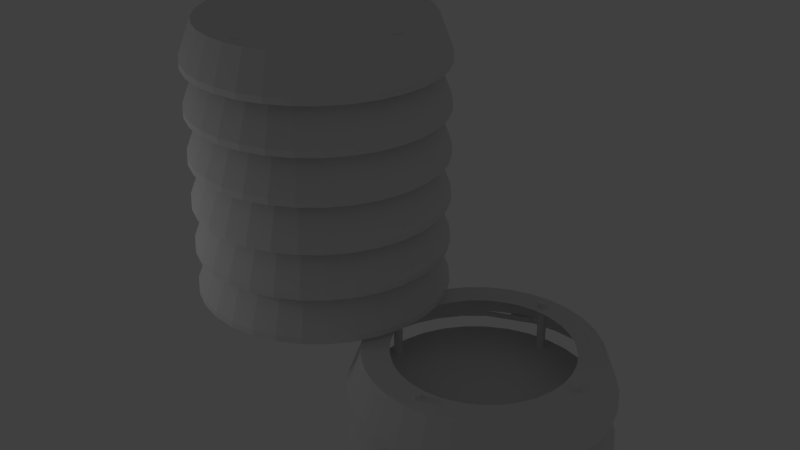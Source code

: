 # Source: huette.blend  (saved by Blender 2.63.0; exported with 4.5.12 LTS)
import bpy
from mathutils import Matrix  # noqa: F401  (used for matrix-valued properties, if any)

bpy.ops.wm.read_factory_settings(use_empty=True)
scene = bpy.context.scene
scene.name = 'Scene'

# ---- collections
col_collection_1 = bpy.data.collections.new('Collection 1'); scene.collection.children.link(col_collection_1)

# ---- world
world_world = bpy.data.worlds.new('World'); scene.world = world_world
world_world.color = (0.05088, 0.05088, 0.05088)
world_world.use_sun_shadow = False
world_world.sun_shadow_jitter_overblur = 0.0
world_world.cycles.sampling_method = 'MANUAL'
world_world.cycles.sample_map_resolution = 256

# ---- lights
light_lamp = bpy.data.lights.new('Lamp', 'POINT')
light_lamp.transmission_factor = 0.0
light_lamp.cutoff_distance = 30.0
light_lamp.energy = 100.0
light_lamp.shadow_buffer_clip_start = 1.001
light_lamp.shadow_soft_size = 1.0
light_lamp.shadow_maximum_resolution = 0.006
light_lamp.use_absolute_resolution = True
light_lamp.cycles.use_multiple_importance_sampling = False

# ---- meshes
me_circle_006 = bpy.data.meshes.new('Circle.006')
me_circle_006.from_pydata([(-0.1966, 14.08, -11.03), (-0.1966, 14.08, -6.551), (-0.1927, 14.12, -11.03), (-0.1927, 14.12, -6.551), (-0.1813, 14.16, -11.03), (-0.1813, 14.16, -6.551), (-0.1629, 14.19, -11.03), (-0.1629, 14.19, -6.551), (-0.138, 14.22, -11.03), (-0.138, 14.22, -6.551), (-0.1077, 14.25, -11.03), (-0.1077, 14.25, -6.551), (-0.07309, 14.26, -11.03), (-0.07309, 14.26, -6.551), (-0.03558, 14.28, -11.03), (-0.03558, 14.28, -6.551), (0.003441, 14.28, -11.03), (0.003441, 14.28, -6.551), (0.04246, 14.28, -11.03), (0.04246, 14.28, -6.551), (0.07998, 14.26, -11.03), (0.07998, 14.26, -6.551), (0.1146, 14.25, -11.03), (0.1146, 14.25, -6.551), (0.1449, 14.22, -11.03), (0.1449, 14.22, -6.551), (0.1697, 14.19, -11.03), (0.1697, 14.19, -6.551), (0.1882, 14.16, -11.03), (0.1882, 14.16, -6.551), (0.1996, 14.12, -11.03), (0.1996, 14.12, -6.551), (0.2034, 14.08, -11.03), (0.2034, 14.08, -6.551), (0.1996, 14.04, -11.03), (0.1996, 14.04, -6.551), (0.1882, 14.0, -11.03), (0.1882, 14.0, -6.551), (0.1697, 13.97, -11.03), (0.1697, 13.97, -6.551), (0.1449, 13.94, -11.03), (0.1449, 13.94, -6.551), (0.1146, 13.91, -11.03), (0.1146, 13.91, -6.551), (0.07998, 13.9, -11.03), (0.07998, 13.9, -6.551), (0.04246, 13.88, -11.03), (0.04246, 13.88, -6.551), (0.003441, 13.88, -11.03), (0.003441, 13.88, -6.551), (-0.03558, 13.88, -11.03), (-0.03558, 13.88, -6.551), (-0.0731, 13.9, -11.03), (-0.0731, 13.9, -6.551), (-0.1077, 13.91, -11.03), (-0.1077, 13.91, -6.551), (-0.138, 13.94, -11.03), (-0.138, 13.94, -6.551), (-0.1629, 13.97, -11.03), (-0.1629, 13.97, -6.551), (-0.1813, 14.0, -11.03), (-0.1813, 14.0, -6.551), (-0.1927, 14.04, -11.03), (-0.1927, 14.04, -6.551), (4.624, 9.26, -11.03), (4.624, 9.26, -6.551), (4.585, 9.264, -11.03), (4.585, 9.264, -6.551), (4.547, 9.275, -11.03), (4.547, 9.275, -6.551), (4.512, 9.294, -11.03), (4.512, 9.294, -6.551), (4.482, 9.318, -11.03), (4.482, 9.318, -6.551), (4.457, 9.349, -11.03), (4.457, 9.349, -6.551), (4.439, 9.383, -11.03), (4.439, 9.383, -6.551), (4.427, 9.421, -11.03), (4.427, 9.421, -6.551), (4.424, 9.46, -11.03), (4.424, 9.46, -6.551), (4.427, 9.499, -11.03), (4.427, 9.499, -6.551), (4.439, 9.536, -11.03), (4.439, 9.536, -6.551), (4.457, 9.571, -11.03), (4.457, 9.571, -6.551), (4.482, 9.601, -11.03), (4.482, 9.601, -6.551), (4.512, 9.626, -11.03), (4.512, 9.626, -6.551), (4.547, 9.645, -11.03), (4.547, 9.645, -6.551), (4.585, 9.656, -11.03), (4.585, 9.656, -6.551), (4.624, 9.66, -11.03), (4.624, 9.66, -6.551), (4.663, 9.656, -11.03), (4.663, 9.656, -6.551), (4.7, 9.645, -11.03), (4.7, 9.645, -6.551), (4.735, 9.626, -11.03), (4.735, 9.626, -6.551), (4.765, 9.601, -11.03), (4.765, 9.601, -6.551), (4.79, 9.571, -11.03), (4.79, 9.571, -6.551), (4.808, 9.536, -11.03), (4.808, 9.536, -6.551), (4.82, 9.499, -11.03), (4.82, 9.499, -6.551), (4.824, 9.46, -11.03), (4.824, 9.46, -6.551), (4.82, 9.421, -11.03), (4.82, 9.421, -6.551), (4.808, 9.383, -11.03), (4.808, 9.383, -6.551), (4.79, 9.349, -11.03), (4.79, 9.349, -6.551), (4.765, 9.318, -11.03), (4.765, 9.318, -6.551), (4.735, 9.294, -11.03), (4.735, 9.294, -6.551), (4.7, 9.275, -11.03), (4.7, 9.275, -6.551), (4.663, 9.264, -11.03), (4.663, 9.264, -6.551), (-4.617, 9.26, -11.03), (-4.617, 9.26, -6.551), (-4.656, 9.264, -11.03), (-4.656, 9.264, -6.551), (-4.693, 9.275, -11.03), (-4.693, 9.275, -6.551), (-4.728, 9.294, -11.03), (-4.728, 9.294, -6.551), (-4.758, 9.318, -11.03), (-4.758, 9.318, -6.551), (-4.783, 9.349, -11.03), (-4.783, 9.349, -6.551), (-4.802, 9.383, -11.03), (-4.802, 9.383, -6.551), (-4.813, 9.421, -11.03), (-4.813, 9.421, -6.551), (-4.817, 9.46, -11.03), (-4.817, 9.46, -6.551), (-4.813, 9.499, -11.03), (-4.813, 9.499, -6.551), (-4.802, 9.536, -11.03), (-4.802, 9.536, -6.551), (-4.783, 9.571, -11.03), (-4.783, 9.571, -6.551), (-4.758, 9.601, -11.03), (-4.758, 9.601, -6.551), (-4.728, 9.626, -11.03), (-4.728, 9.626, -6.551), (-4.693, 9.645, -11.03), (-4.693, 9.645, -6.551), (-4.656, 9.656, -11.03), (-4.656, 9.656, -6.551), (-4.617, 9.66, -11.03), (-4.617, 9.66, -6.551), (-4.578, 9.656, -11.03), (-4.578, 9.656, -6.551), (-4.54, 9.645, -11.03), (-4.54, 9.645, -6.551), (-4.506, 9.626, -11.03), (-4.506, 9.626, -6.551), (-4.475, 9.601, -11.03), (-4.475, 9.601, -6.551), (-4.45, 9.571, -11.03), (-4.45, 9.571, -6.551), (-4.432, 9.536, -11.03), (-4.432, 9.536, -6.551), (-4.421, 9.499, -11.03), (-4.421, 9.499, -6.551), (-4.417, 9.46, -11.03), (-4.417, 9.46, -6.551), (-4.421, 9.421, -11.03), (-4.421, 9.421, -6.551), (-4.432, 9.383, -11.03), (-4.432, 9.383, -6.551), (-4.45, 9.349, -11.03), (-4.45, 9.349, -6.551), (-4.475, 9.318, -11.03), (-4.475, 9.318, -6.551), (-4.506, 9.294, -11.03), (-4.506, 9.294, -6.551), (-4.54, 9.275, -11.03), (-4.54, 9.275, -6.551), (-4.578, 9.264, -11.03), (-4.578, 9.264, -6.551), (0.2178, 4.625, -11.03), (0.2178, 4.625, 6.449), (0.2139, 4.586, -11.03), (0.2139, 4.586, 6.449), (0.2026, 4.549, -11.03), (0.2026, 4.549, 6.449), (0.1841, 4.514, -11.03), (0.1841, 4.514, 6.449), (0.1592, 4.484, -11.03), (0.1592, 4.484, 6.449), (0.1289, 4.459, -11.03), (0.1289, 4.459, 6.449), (0.09431, 4.441, -11.03), (0.09431, 4.441, 6.449), (0.05679, 4.429, -11.03), (0.05679, 4.429, 6.449), (0.01778, 4.425, -11.03), (0.01778, 4.425, 6.449), (-0.02124, 4.429, -11.03), (-0.02124, 4.429, 6.449), (-0.05876, 4.441, -11.03), (-0.05876, 4.441, 6.449), (-0.09334, 4.459, -11.03), (-0.09334, 4.459, 6.449), (-0.1236, 4.484, -11.03), (-0.1236, 4.484, 6.449), (-0.1485, 4.514, -11.03), (-0.1485, 4.514, 6.449), (-0.167, 4.549, -11.03), (-0.167, 4.549, 6.449), (-0.1784, 4.586, -11.03), (-0.1784, 4.586, 6.449), (-0.1822, 4.625, -11.03), (-0.1822, 4.625, 6.449), (-0.1784, 4.664, -11.03), (-0.1784, 4.664, 6.449), (-0.167, 4.702, -11.03), (-0.167, 4.702, 6.449), (-0.1485, 4.736, -11.03), (-0.1485, 4.736, 6.449), (-0.1236, 4.767, -11.03), (-0.1236, 4.767, 6.449), (-0.09334, 4.792, -11.03), (-0.09334, 4.792, 6.449), (-0.05876, 4.81, -11.03), (-0.05876, 4.81, 6.449), (-0.02124, 4.821, -11.03), (-0.02124, 4.821, 6.449), (0.01778, 4.825, -11.03), (0.01778, 4.825, 6.449), (0.05679, 4.821, -11.03), (0.05679, 4.821, 6.449), (0.09431, 4.81, -11.03), (0.09431, 4.81, 6.449), (0.1289, 4.792, -11.03), (0.1289, 4.792, 6.449), (0.1592, 4.767, -11.03), (0.1592, 4.767, 6.449), (0.1841, 4.736, -11.03), (0.1841, 4.736, 6.449), (0.2026, 4.702, -11.03), (0.2026, 4.702, 6.449), (0.2139, 4.664, -11.03), (0.2139, 4.664, 6.449), (0.2177, -4.615, -6.031), (0.2177, -4.615, 6.449), (0.2139, -4.654, -6.031), (0.2139, -4.654, 6.449), (0.2025, -4.692, -6.031), (0.2025, -4.692, 6.449), (0.184, -4.726, -6.031), (0.184, -4.726, 6.449), (0.1592, -4.757, -6.031), (0.1591, -4.757, 6.449), (0.1288, -4.781, -6.031), (0.1288, -4.781, 6.449), (0.09427, -4.8, -6.031), (0.09426, -4.8, 6.449), (0.05675, -4.811, -6.031), (0.05675, -4.811, 6.449), (0.01773, -4.815, -6.031), (0.01773, -4.815, 6.449), (-0.02129, -4.811, -6.031), (-0.02129, -4.811, 6.449), (-0.05881, -4.8, -6.031), (-0.05881, -4.8, 6.449), (-0.09339, -4.781, -6.031), (-0.09339, -4.781, 6.449), (-0.1237, -4.757, -6.031), (-0.1237, -4.757, 6.449), (-0.1486, -4.726, -6.031), (-0.1486, -4.726, 6.449), (-0.167, -4.692, -6.031), (-0.167, -4.692, 6.449), (-0.1784, -4.654, -6.031), (-0.1784, -4.654, 6.449), (-0.1823, -4.615, -6.031), (-0.1823, -4.615, 6.449), (-0.1784, -4.576, -6.031), (-0.1784, -4.576, 6.449), (-0.167, -4.539, -6.031), (-0.167, -4.539, 6.449), (-0.1486, -4.504, -6.031), (-0.1486, -4.504, 6.449), (-0.1237, -4.474, -6.031), (-0.1237, -4.474, 6.449), (-0.09338, -4.449, -6.031), (-0.09339, -4.449, 6.449), (-0.05881, -4.43, -6.031), (-0.05881, -4.43, 6.449), (-0.02129, -4.419, -6.031), (-0.02129, -4.419, 6.449), (0.01773, -4.415, -6.031), (0.01773, -4.415, 6.449), (0.05675, -4.419, -6.031), (0.05675, -4.419, 6.449), (0.09427, -4.43, -6.031), (0.09427, -4.43, 6.449), (0.1288, -4.449, -6.031), (0.1288, -4.449, 6.449), (0.1592, -4.474, -6.031), (0.1592, -4.474, 6.449), (0.184, -4.504, -6.031), (0.184, -4.504, 6.449), (0.2025, -4.539, -6.031), (0.2025, -4.539, 6.449), (0.2139, -4.576, -6.031), (0.2139, -4.576, 6.449), (-4.602, 0.2051, -6.031), (-4.602, 0.2051, 6.449), (-4.563, 0.2012, -6.031), (-4.563, 0.2012, 6.449), (-4.526, 0.1899, -6.031), (-4.526, 0.1899, 6.449), (-4.491, 0.1714, -6.031), (-4.491, 0.1714, 6.449), (-4.461, 0.1465, -6.031), (-4.461, 0.1465, 6.449), (-4.436, 0.1162, -6.031), (-4.436, 0.1162, 6.449), (-4.418, 0.08162, -6.031), (-4.418, 0.08162, 6.449), (-4.406, 0.0441, -6.031), (-4.406, 0.0441, 6.449), (-4.402, 0.005082, -6.031), (-4.402, 0.005082, 6.449), (-4.406, -0.03394, -6.031), (-4.406, -0.03394, 6.449), (-4.418, -0.07145, -6.031), (-4.418, -0.07145, 6.449), (-4.436, -0.106, -6.031), (-4.436, -0.106, 6.449), (-4.461, -0.1363, -6.031), (-4.461, -0.1363, 6.449), (-4.491, -0.1612, -6.031), (-4.491, -0.1612, 6.449), (-4.526, -0.1797, -6.031), (-4.526, -0.1797, 6.449), (-4.563, -0.1911, -6.031), (-4.563, -0.1911, 6.449), (-4.602, -0.1949, -6.031), (-4.602, -0.1949, 6.449), (-4.641, -0.1911, -6.031), (-4.641, -0.1911, 6.449), (-4.679, -0.1797, -6.031), (-4.679, -0.1797, 6.449), (-4.714, -0.1612, -6.031), (-4.714, -0.1612, 6.449), (-4.744, -0.1363, -6.031), (-4.744, -0.1363, 6.449), (-4.769, -0.106, -6.031), (-4.769, -0.106, 6.449), (-4.787, -0.07145, -6.031), (-4.787, -0.07145, 6.449), (-4.799, -0.03394, -6.031), (-4.799, -0.03394, 6.449), (-4.802, 0.005083, -6.031), (-4.802, 0.005083, 6.449), (-4.799, 0.0441, -6.031), (-4.799, 0.0441, 6.449), (-4.787, 0.08162, -6.031), (-4.787, 0.08162, 6.449), (-4.769, 0.1162, -6.031), (-4.769, 0.1162, 6.449), (-4.744, 0.1465, -6.031), (-4.744, 0.1465, 6.449), (-4.714, 0.1714, -6.031), (-4.714, 0.1714, 6.449), (-4.679, 0.1899, -6.031), (-4.679, 0.1899, 6.449), (-4.641, 0.2012, -6.031), (-4.641, 0.2012, 6.449), (4.638, 0.2051, -6.031), (4.638, 0.2051, 6.449), (4.677, 0.2012, -6.031), (4.677, 0.2012, 6.449), (4.714, 0.1899, -6.031), (4.714, 0.1899, 6.449), (4.749, 0.1714, -6.031), (4.749, 0.1714, 6.449), (4.779, 0.1465, -6.031), (4.779, 0.1465, 6.449), (4.804, 0.1162, -6.031), (4.804, 0.1162, 6.449), (4.823, 0.08162, -6.031), (4.823, 0.08162, 6.449), (4.834, 0.0441, -6.031), (4.834, 0.0441, 6.449), (4.838, 0.005082, -6.031), (4.838, 0.005082, 6.449), (4.834, -0.03394, -6.031), (4.834, -0.03394, 6.449), (4.823, -0.07145, -6.031), (4.823, -0.07145, 6.449), (4.804, -0.106, -6.031), (4.804, -0.106, 6.449), (4.779, -0.1363, -6.031), (4.779, -0.1363, 6.449), (4.749, -0.1612, -6.031), (4.749, -0.1612, 6.449), (4.714, -0.1797, -6.031), (4.714, -0.1797, 6.449), (4.677, -0.1911, -6.031), (4.677, -0.1911, 6.449), (4.638, -0.1949, -6.031), (4.638, -0.1949, 6.449), (4.599, -0.1911, -6.031), (4.599, -0.1911, 6.449), (4.561, -0.1797, -6.031), (4.561, -0.1797, 6.449), (4.527, -0.1612, -6.031), (4.527, -0.1612, 6.449), (4.496, -0.1363, -6.031), (4.496, -0.1363, 6.449), (4.472, -0.106, -6.031), (4.472, -0.106, 6.449), (4.453, -0.07145, -6.031), (4.453, -0.07145, 6.449), (4.442, -0.03394, -6.031), (4.442, -0.03394, 6.449), (4.438, 0.005083, -6.031), (4.438, 0.005083, 6.449), (4.442, 0.0441, -6.031), (4.442, 0.0441, 6.449), (4.453, 0.08162, -6.031), (4.453, 0.08162, 6.449), (4.472, 0.1162, -6.031), (4.472, 0.1162, 6.449), (4.496, 0.1465, -6.031), (4.496, 0.1465, 6.449), (4.527, 0.1714, -6.031), (4.527, 0.1714, 6.449), (4.561, 0.1899, -6.031), (4.561, 0.1899, 6.449), (4.599, 0.2012, -6.031), (4.599, 0.2012, 6.449), (1.74e-07, 4.082, 6.419), (-0.7964, 4.004, 6.419), (-1.562, 3.772, 6.419), (-2.268, 3.394, 6.419), (-2.887, 2.887, 6.419), (-3.394, 2.268, 6.419), (-3.772, 1.562, 6.419), (-4.004, 0.7964, 6.419), (-4.082, -5.655e-07, 6.419), (-4.004, -0.7964, 6.419), (-3.772, -1.562, 6.419), (-3.394, -2.268, 6.419), (-2.887, -2.887, 6.419), (-2.268, -3.394, 6.419), (-1.562, -3.772, 6.419), (-0.7964, -4.004, 6.419), (1.514e-06, -4.082, 6.419), (0.7964, -4.004, 6.419), (1.562, -3.772, 6.419), (2.268, -3.394, 6.419), (2.887, -2.887, 6.419), (3.394, -2.268, 6.419), (3.772, -1.562, 6.419), (4.004, -0.7964, 6.419), (4.082, 3.068e-06, 6.419), (4.004, 0.7964, 6.419), (3.772, 1.562, 6.419), (3.394, 2.268, 6.419), (2.887, 2.887, 6.419), (2.268, 3.394, 6.419), (1.562, 3.772, 6.419), (0.7964, 4.004, 6.419), (3.058e-07, 5.337, 6.4), (-1.041, 5.235, 6.4), (-2.043, 4.931, 6.4), (-2.965, 4.438, 6.4), (-3.774, 3.774, 6.4), (-4.438, 2.965, 6.4), (-4.931, 2.043, 6.4), (-5.235, 1.041, 6.4), (-5.337, -8.722e-07, 6.4), (-5.235, -1.041, 6.4), (-4.931, -2.043, 6.4), (-4.438, -2.965, 6.4), (-3.774, -3.774, 6.4), (-2.965, -4.438, 6.4), (-2.043, -4.931, 6.4), (-1.041, -5.235, 6.4), (2.058e-06, -5.337, 6.4), (1.041, -5.235, 6.4), (2.043, -4.931, 6.4), (2.965, -4.438, 6.4), (3.774, -3.774, 6.4), (4.438, -2.965, 6.4), (4.931, -2.043, 6.4), (5.235, -1.041, 6.4), (5.337, 3.879e-06, 6.4), (5.235, 1.041, 6.4), (4.931, 2.043, 6.4), (4.438, 2.965, 6.4), (3.774, 3.774, 6.4), (2.965, 4.438, 6.4), (2.043, 4.931, 6.4), (1.041, 5.235, 6.4), (4.076e-07, 5.983, 4.7), (-1.167, 5.868, 4.7), (-2.29, 5.528, 4.7), (-3.324, 4.975, 4.7), (-4.231, 4.231, 4.7), (-4.975, 3.324, 4.7), (-5.528, 2.29, 4.7), (-5.868, 1.167, 4.7), (-5.983, -9.777e-07, 4.7), (-5.868, -1.167, 4.7), (-5.528, -2.29, 4.7), (-4.975, -3.324, 4.7), (-4.231, -4.231, 4.7), (-3.324, -4.975, 4.7), (-2.29, -5.528, 4.7), (-1.167, -5.868, 4.7), (2.372e-06, -5.983, 4.7), (1.167, -5.868, 4.7), (2.29, -5.528, 4.7), (3.324, -4.975, 4.7), (4.231, -4.231, 4.7), (4.975, -3.324, 4.7), (5.528, -2.29, 4.7), (5.868, -1.167, 4.7), (5.983, 4.348e-06, 4.7), (5.868, 1.167, 4.7), (5.528, 2.29, 4.7), (4.975, 3.324, 4.7), (4.231, 4.231, 4.7), (3.324, 4.975, 4.7), (2.29, 5.528, 4.7), (1.167, 5.868, 4.7), (4.132e-07, 5.983, 4.4), (-1.167, 5.868, 4.4), (-2.29, 5.528, 4.4), (-3.324, 4.975, 4.4), (-4.231, 4.231, 4.4), (-4.975, 3.324, 4.4), (-5.528, 2.29, 4.4), (-5.868, 1.167, 4.4), (-5.983, -9.777e-07, 4.4), (-5.868, -1.167, 4.4), (-5.528, -2.29, 4.4), (-4.975, -3.324, 4.4), (-4.231, -4.231, 4.4), (-3.324, -4.975, 4.4), (-2.29, -5.528, 4.4), (-1.167, -5.868, 4.4), (2.377e-06, -5.983, 4.4), (1.167, -5.868, 4.4), (2.29, -5.528, 4.4), (3.324, -4.975, 4.4), (4.231, -4.231, 4.4), (4.975, -3.324, 4.4), (5.528, -2.29, 4.4), (5.868, -1.167, 4.4), (5.983, 4.348e-06, 4.4), (5.868, 1.167, 4.4), (5.528, 2.29, 4.4), (4.975, 3.324, 4.4), (4.231, 4.231, 4.4), (3.324, 4.975, 4.4), (2.29, 5.528, 4.4), (1.167, 5.868, 4.4), (1.74e-07, 4.082, 4.219), (-0.7964, 4.004, 4.219), (-1.562, 3.772, 4.219), (-2.268, 3.394, 4.219), (-2.887, 2.887, 4.219), (-3.394, 2.268, 4.219), (-3.772, 1.562, 4.219), (-4.004, 0.7964, 4.219), (-4.082, -5.655e-07, 4.219), (-4.004, -0.7964, 4.219), (-3.772, -1.562, 4.219), (-3.394, -2.268, 4.219), (-2.887, -2.887, 4.219), (-2.268, -3.394, 4.219), (-1.562, -3.772, 4.219), (-0.7964, -4.004, 4.219), (1.514e-06, -4.082, 4.219), (0.7964, -4.004, 4.219), (1.562, -3.772, 4.219), (2.268, -3.394, 4.219), (2.887, -2.887, 4.219), (3.394, -2.268, 4.219), (3.772, -1.562, 4.219), (4.004, -0.7964, 4.219), (4.082, 3.068e-06, 4.219), (4.004, 0.7964, 4.219), (3.772, 1.562, 4.219), (3.394, 2.268, 4.219), (2.887, 2.887, 4.219), (2.268, 3.394, 4.219), (1.562, 3.772, 4.219), (0.7964, 4.004, 4.219), (3.058e-07, 5.337, 4.2), (-1.041, 5.235, 4.2), (-2.043, 4.931, 4.2), (-2.965, 4.438, 4.2), (-3.774, 3.774, 4.2), (-4.438, 2.965, 4.2), (-4.931, 2.043, 4.2), (-5.235, 1.041, 4.2), (-5.337, -8.722e-07, 4.2), (-5.235, -1.041, 4.2), (-4.931, -2.043, 4.2), (-4.438, -2.965, 4.2), (-3.774, -3.774, 4.2), (-2.965, -4.438, 4.2), (-2.043, -4.931, 4.2), (-1.041, -5.235, 4.2), (2.058e-06, -5.337, 4.2), (1.041, -5.235, 4.2), (2.043, -4.931, 4.2), (2.965, -4.438, 4.2), (3.774, -3.774, 4.2), (4.438, -2.965, 4.2), (4.931, -2.043, 4.2), (5.235, -1.041, 4.2), (5.337, 3.879e-06, 4.2), (5.235, 1.041, 4.2), (4.931, 2.043, 4.2), (4.438, 2.965, 4.2), (3.774, 3.774, 4.2), (2.965, 4.438, 4.2), (2.043, 4.931, 4.2), (1.041, 5.235, 4.2), (4.076e-07, 5.983, 2.5), (-1.167, 5.868, 2.5), (-2.29, 5.528, 2.5), (-3.324, 4.975, 2.5), (-4.231, 4.231, 2.5), (-4.975, 3.324, 2.5), (-5.528, 2.29, 2.5), (-5.868, 1.167, 2.5), (-5.983, -9.777e-07, 2.5), (-5.868, -1.167, 2.5), (-5.528, -2.29, 2.5), (-4.975, -3.324, 2.5), (-4.231, -4.231, 2.5), (-3.324, -4.975, 2.5), (-2.29, -5.528, 2.5), (-1.167, -5.868, 2.5), (2.372e-06, -5.983, 2.5), (1.167, -5.868, 2.5), (2.29, -5.528, 2.5), (3.324, -4.975, 2.5), (4.231, -4.231, 2.5), (4.975, -3.324, 2.5), (5.528, -2.29, 2.5), (5.868, -1.167, 2.5), (5.983, 4.348e-06, 2.5), (5.868, 1.167, 2.5), (5.528, 2.29, 2.5), (4.975, 3.324, 2.5), (4.231, 4.231, 2.5), (3.324, 4.975, 2.5), (2.29, 5.528, 2.5), (1.167, 5.868, 2.5), (4.132e-07, 5.983, 2.2), (-1.167, 5.868, 2.2), (-2.29, 5.528, 2.2), (-3.324, 4.975, 2.2), (-4.231, 4.231, 2.2), (-4.975, 3.324, 2.2), (-5.528, 2.29, 2.2), (-5.868, 1.167, 2.2), (-5.983, -9.777e-07, 2.2), (-5.868, -1.167, 2.2), (-5.528, -2.29, 2.2), (-4.975, -3.324, 2.2), (-4.231, -4.231, 2.2), (-3.324, -4.975, 2.2), (-2.29, -5.528, 2.2), (-1.167, -5.868, 2.2), (2.377e-06, -5.983, 2.2), (1.167, -5.868, 2.2), (2.29, -5.528, 2.2), (3.324, -4.975, 2.2), (4.231, -4.231, 2.2), (4.975, -3.324, 2.2), (5.528, -2.29, 2.2), (5.868, -1.167, 2.2), (5.983, 4.348e-06, 2.2), (5.868, 1.167, 2.2), (5.528, 2.29, 2.2), (4.975, 3.324, 2.2), (4.231, 4.231, 2.2), (3.324, 4.975, 2.2), (2.29, 5.528, 2.2), (1.167, 5.868, 2.2), (4.549e-07, 4.082, 2.019), (-0.7964, 4.004, 2.019), (-1.562, 3.772, 2.019), (-2.268, 3.394, 2.019), (-2.887, 2.887, 2.019), (-3.394, 2.268, 2.019), (-3.772, 1.562, 2.019), (-4.004, 0.7964, 2.019), (-4.082, -5.655e-07, 2.019), (-4.004, -0.7964, 2.019), (-3.772, -1.562, 2.019), (-3.394, -2.268, 2.019), (-2.887, -2.887, 2.019), (-2.268, -3.394, 2.019), (-1.562, -3.772, 2.019), (-0.7964, -4.004, 2.019), (1.785e-06, -4.082, 2.019), (0.7964, -4.004, 2.019), (1.562, -3.772, 2.019), (2.268, -3.394, 2.019), (2.887, -2.887, 2.019), (3.394, -2.268, 2.019), (3.772, -1.562, 2.019), (4.004, -0.7964, 2.019), (4.082, 3.068e-06, 2.019), (4.004, 0.7964, 2.019), (3.772, 1.562, 2.019), (3.394, 2.268, 2.019), (2.887, 2.887, 2.019), (2.268, 3.394, 2.019), (1.562, 3.772, 2.019), (0.7964, 4.004, 2.019), (5.879e-07, 5.337, 2.0), (-1.041, 5.235, 2.0), (-2.043, 4.931, 2.0), (-2.965, 4.438, 2.0), (-3.774, 3.774, 2.0), (-4.438, 2.965, 2.0), (-4.931, 2.043, 2.0), (-5.235, 1.041, 2.0), (-5.337, -8.722e-07, 2.0), (-5.235, -1.041, 2.0), (-4.931, -2.043, 2.0), (-4.438, -2.965, 2.0), (-3.774, -3.774, 2.0), (-2.965, -4.438, 2.0), (-2.043, -4.931, 2.0), (-1.041, -5.235, 2.0), (2.327e-06, -5.337, 2.0), (1.041, -5.235, 2.0), (2.043, -4.931, 2.0), (2.965, -4.438, 2.0), (3.774, -3.774, 2.0), (4.438, -2.965, 2.0), (4.931, -2.043, 2.0), (5.235, -1.041, 2.0), (5.337, 3.879e-06, 2.0), (5.235, 1.041, 2.0), (4.931, 2.043, 2.0), (4.438, 2.965, 2.0), (3.774, 3.774, 2.0), (2.965, 4.438, 2.0), (2.043, 4.931, 2.0), (1.041, 5.235, 2.0), (6.59e-07, 5.983, 0.3), (-1.167, 5.868, 0.3), (-2.29, 5.528, 0.3), (-3.324, 4.975, 0.3), (-4.231, 4.231, 0.3), (-4.975, 3.324, 0.3), (-5.528, 2.29, 0.3), (-5.868, 1.167, 0.3), (-5.983, -9.777e-07, 0.3), (-5.868, -1.167, 0.3), (-5.528, -2.29, 0.3), (-4.975, -3.324, 0.3), (-4.231, -4.231, 0.3), (-3.324, -4.975, 0.3), (-2.29, -5.528, 0.3), (-1.167, -5.868, 0.3), (2.609e-06, -5.983, 0.3), (1.167, -5.868, 0.3), (2.29, -5.528, 0.3), (3.324, -4.975, 0.3), (4.231, -4.231, 0.3), (4.975, -3.324, 0.3), (5.528, -2.29, 0.3), (5.868, -1.167, 0.3), (5.983, 4.348e-06, 0.3), (5.868, 1.167, 0.3), (5.528, 2.29, 0.3), (4.975, 3.324, 0.3), (4.231, 4.231, 0.3), (3.324, 4.975, 0.3), (2.29, 5.528, 0.3), (1.167, 5.868, 0.3), (6.59e-07, 5.983, -3.029e-06), (-1.167, 5.868, -3.029e-06), (-2.29, 5.528, -3.029e-06), (-3.324, 4.975, -3.029e-06), (-4.231, 4.231, -3.029e-06), (-4.975, 3.324, -3.029e-06), (-5.528, 2.29, -3.029e-06), (-5.868, 1.167, -3.029e-06), (-5.983, -9.777e-07, -3.029e-06), (-5.868, -1.167, -3.029e-06), (-5.528, -2.29, -3.029e-06), (-4.975, -3.324, -3.029e-06), (-4.231, -4.231, -3.029e-06), (-3.324, -4.975, -3.029e-06), (-2.29, -5.528, -3.029e-06), (-1.167, -5.868, -3.029e-06), (2.609e-06, -5.983, -3.029e-06), (1.167, -5.868, -3.029e-06), (2.29, -5.528, -3.029e-06), (3.324, -4.975, -3.029e-06), (4.231, -4.231, -3.029e-06), (4.975, -3.324, -3.029e-06), (5.528, -2.29, -3.029e-06), (5.868, -1.167, -3.029e-06), (5.983, 4.348e-06, -3.029e-06), (5.868, 1.167, -3.029e-06), (5.528, 2.29, -3.029e-06), (4.975, 3.324, -3.029e-06), (4.231, 4.231, -3.029e-06), (3.324, 4.975, -3.029e-06), (2.29, 5.528, -3.029e-06), (1.167, 5.868, -3.029e-06), (1.74e-07, 4.082, -0.1812), (-0.7964, 4.004, -0.1812), (-1.562, 3.772, -0.1812), (-2.268, 3.394, -0.1812), (-2.887, 2.887, -0.1812), (-3.394, 2.268, -0.1812), (-3.772, 1.562, -0.1812), (-4.004, 0.7964, -0.1812), (-4.082, -5.655e-07, -0.1812), (-4.004, -0.7964, -0.1812), (-3.772, -1.562, -0.1812), (-3.394, -2.268, -0.1812), (-2.887, -2.887, -0.1812), (-2.268, -3.394, -0.1812), (-1.562, -3.772, -0.1812), (-0.7964, -4.004, -0.1812), (1.514e-06, -4.082, -0.1812), (0.7964, -4.004, -0.1812), (1.562, -3.772, -0.1812), (2.268, -3.394, -0.1812), (2.887, -2.887, -0.1812), (3.394, -2.268, -0.1812), (3.772, -1.562, -0.1812), (4.004, -0.7964, -0.1812), (4.082, 3.068e-06, -0.1812), (4.004, 0.7964, -0.1812), (3.772, 1.562, -0.1812), (3.394, 2.268, -0.1812), (2.887, 2.887, -0.1812), (2.268, 3.394, -0.1812), (1.562, 3.772, -0.1812), (0.7964, 4.004, -0.1812), (3.058e-07, 5.337, -0.2), (-1.041, 5.235, -0.2), (-2.043, 4.931, -0.2), (-2.965, 4.438, -0.2), (-3.774, 3.774, -0.2), (-4.438, 2.965, -0.2), (-4.931, 2.043, -0.2), (-5.235, 1.041, -0.2), (-5.337, -8.722e-07, -0.2), (-5.235, -1.041, -0.2), (-4.931, -2.043, -0.2), (-4.438, -2.965, -0.2), (-3.774, -3.774, -0.2), (-2.965, -4.438, -0.2), (-2.043, -4.931, -0.2), (-1.041, -5.235, -0.2), (2.058e-06, -5.337, -0.2), (1.041, -5.235, -0.2), (2.043, -4.931, -0.2), (2.965, -4.438, -0.2), (3.774, -3.774, -0.2), (4.438, -2.965, -0.2), (4.931, -2.043, -0.2), (5.235, -1.041, -0.2), (5.337, 3.879e-06, -0.2), (5.235, 1.041, -0.2), (4.931, 2.043, -0.2), (4.438, 2.965, -0.2), (3.774, 3.774, -0.2), (2.965, 4.438, -0.2), (2.043, 4.931, -0.2), (1.041, 5.235, -0.2), (4.076e-07, 5.983, -1.9), (-1.167, 5.868, -1.9), (-2.29, 5.528, -1.9), (-3.324, 4.975, -1.9), (-4.231, 4.231, -1.9), (-4.975, 3.324, -1.9), (-5.528, 2.29, -1.9), (-5.868, 1.167, -1.9), (-5.983, -9.777e-07, -1.9), (-5.868, -1.167, -1.9), (-5.528, -2.29, -1.9), (-4.975, -3.324, -1.9), (-4.231, -4.231, -1.9), (-3.324, -4.975, -1.9), (-2.29, -5.528, -1.9), (-1.167, -5.868, -1.9), (2.372e-06, -5.983, -1.9), (1.167, -5.868, -1.9), (2.29, -5.528, -1.9), (3.324, -4.975, -1.9), (4.231, -4.231, -1.9), (4.975, -3.324, -1.9), (5.528, -2.29, -1.9), (5.868, -1.167, -1.9), (5.983, 4.348e-06, -1.9), (5.868, 1.167, -1.9), (5.528, 2.29, -1.9), (4.975, 3.324, -1.9), (4.231, 4.231, -1.9), (3.324, 4.975, -1.9), (2.29, 5.528, -1.9), (1.167, 5.868, -1.9), (4.132e-07, 5.983, -2.2), (-1.167, 5.868, -2.2), (-2.29, 5.528, -2.2), (-3.324, 4.975, -2.2), (-4.231, 4.231, -2.2), (-4.975, 3.324, -2.2), (-5.528, 2.29, -2.2), (-5.868, 1.167, -2.2), (-5.983, -9.777e-07, -2.2), (-5.868, -1.167, -2.2), (-5.528, -2.29, -2.2), (-4.975, -3.324, -2.2), (-4.231, -4.231, -2.2), (-3.324, -4.975, -2.2), (-2.29, -5.528, -2.2), (-1.167, -5.868, -2.2), (2.377e-06, -5.983, -2.2), (1.167, -5.868, -2.2), (2.29, -5.528, -2.2), (3.324, -4.975, -2.2), (4.231, -4.231, -2.2), (4.975, -3.324, -2.2), (5.528, -2.29, -2.2), (5.868, -1.167, -2.2), (5.983, 4.348e-06, -2.2), (5.868, 1.167, -2.2), (5.528, 2.29, -2.2), (4.975, 3.324, -2.2), (4.231, 4.231, -2.2), (3.324, 4.975, -2.2), (2.29, 5.528, -2.2), (1.167, 5.868, -2.2), (1.74e-07, 4.082, -2.381), (-0.7964, 4.004, -2.381), (-1.562, 3.772, -2.381), (-2.268, 3.394, -2.381), (-2.887, 2.887, -2.381), (-3.394, 2.268, -2.381), (-3.772, 1.562, -2.381), (-4.004, 0.7964, -2.381), (-4.082, -5.655e-07, -2.381), (-4.004, -0.7964, -2.381), (-3.772, -1.562, -2.381), (-3.394, -2.268, -2.381), (-2.887, -2.887, -2.381), (-2.268, -3.394, -2.381), (-1.562, -3.772, -2.381), (-0.7964, -4.004, -2.381), (1.514e-06, -4.082, -2.381), (0.7964, -4.004, -2.381), (1.562, -3.772, -2.381), (2.268, -3.394, -2.381), (2.887, -2.887, -2.381), (3.394, -2.268, -2.381), (3.772, -1.562, -2.381), (4.004, -0.7964, -2.381), (4.082, 3.068e-06, -2.381), (4.004, 0.7964, -2.381), (3.772, 1.562, -2.381), (3.394, 2.268, -2.381), (2.887, 2.887, -2.381), (2.268, 3.394, -2.381), (1.562, 3.772, -2.381), (0.7964, 4.004, -2.381), (3.058e-07, 5.337, -2.4), (-1.041, 5.235, -2.4), (-2.043, 4.931, -2.4), (-2.965, 4.438, -2.4), (-3.774, 3.774, -2.4), (-4.438, 2.965, -2.4), (-4.931, 2.043, -2.4), (-5.235, 1.041, -2.4), (-5.337, -8.722e-07, -2.4), (-5.235, -1.041, -2.4), (-4.931, -2.043, -2.4), (-4.438, -2.965, -2.4), (-3.774, -3.774, -2.4), (-2.965, -4.438, -2.4), (-2.043, -4.931, -2.4), (-1.041, -5.235, -2.4), (2.058e-06, -5.337, -2.4), (1.041, -5.235, -2.4), (2.043, -4.931, -2.4), (2.965, -4.438, -2.4), (3.774, -3.774, -2.4), (4.438, -2.965, -2.4), (4.931, -2.043, -2.4), (5.235, -1.041, -2.4), (5.337, 3.879e-06, -2.4), (5.235, 1.041, -2.4), (4.931, 2.043, -2.4), (4.438, 2.965, -2.4), (3.774, 3.774, -2.4), (2.965, 4.438, -2.4), (2.043, 4.931, -2.4), (1.041, 5.235, -2.4), (4.076e-07, 5.983, -4.1), (-1.167, 5.868, -4.1), (-2.29, 5.528, -4.1), (-3.324, 4.975, -4.1), (-4.231, 4.231, -4.1), (-4.975, 3.324, -4.1), (-5.528, 2.29, -4.1), (-5.868, 1.167, -4.1), (-5.983, -9.777e-07, -4.1), (-5.868, -1.167, -4.1), (-5.528, -2.29, -4.1), (-4.975, -3.324, -4.1), (-4.231, -4.231, -4.1), (-3.324, -4.975, -4.1), (-2.29, -5.528, -4.1), (-1.167, -5.868, -4.1), (2.372e-06, -5.983, -4.1), (1.167, -5.868, -4.1), (2.29, -5.528, -4.1), (3.324, -4.975, -4.1), (4.231, -4.231, -4.1), (4.975, -3.324, -4.1), (5.528, -2.29, -4.1), (5.868, -1.167, -4.1), (5.983, 4.348e-06, -4.1), (5.868, 1.167, -4.1), (5.528, 2.29, -4.1), (4.975, 3.324, -4.1), (4.231, 4.231, -4.1), (3.324, 4.975, -4.1), (2.29, 5.528, -4.1), (1.167, 5.868, -4.1), (4.132e-07, 5.983, -4.4), (-1.167, 5.868, -4.4), (-2.29, 5.528, -4.4), (-3.324, 4.975, -4.4), (-4.231, 4.231, -4.4), (-4.975, 3.324, -4.4), (-5.528, 2.29, -4.4), (-5.868, 1.167, -4.4), (-5.983, -9.777e-07, -4.4), (-5.868, -1.167, -4.4), (-5.528, -2.29, -4.4), (-4.975, -3.324, -4.4), (-4.231, -4.231, -4.4), (-3.324, -4.975, -4.4), (-2.29, -5.528, -4.4), (-1.167, -5.868, -4.4), (2.377e-06, -5.983, -4.4), (1.167, -5.868, -4.4), (2.29, -5.528, -4.4), (3.324, -4.975, -4.4), (4.231, -4.231, -4.4), (4.975, -3.324, -4.4), (5.528, -2.29, -4.4), (5.868, -1.167, -4.4), (5.983, 4.348e-06, -4.4), (5.868, 1.167, -4.4), (5.528, 2.29, -4.4), (4.975, 3.324, -4.4), (4.231, 4.231, -4.4), (3.324, 4.975, -4.4), (2.29, 5.528, -4.4), (1.167, 5.868, -4.4), (4.124e-07, 4.082, -4.581), (-0.7964, 4.004, -4.581), (-1.562, 3.772, -4.581), (-2.268, 3.394, -4.581), (-2.887, 2.887, -4.581), (-3.394, 2.268, -4.581), (-3.772, 1.562, -4.581), (-4.004, 0.7964, -4.581), (-4.082, -5.655e-07, -4.581), (-4.004, -0.7964, -4.581), (-3.772, -1.562, -4.581), (-3.394, -2.268, -4.581), (-2.887, -2.887, -4.581), (-2.268, -3.394, -4.581), (-1.562, -3.772, -4.581), (-0.7964, -4.004, -4.581), (1.753e-06, -4.082, -4.581), (0.7964, -4.004, -4.581), (1.562, -3.772, -4.581), (2.268, -3.394, -4.581), (2.887, -2.887, -4.581), (3.394, -2.268, -4.581), (3.772, -1.562, -4.581), (4.004, -0.7964, -4.581), (4.082, 3.068e-06, -4.581), (4.004, 0.7964, -4.581), (3.772, 1.562, -4.581), (3.394, 2.268, -4.581), (2.887, 2.887, -4.581), (2.268, 3.394, -4.581), (1.562, 3.772, -4.581), (0.7964, 4.004, -4.581), (5.442e-07, 5.337, -4.6), (-1.041, 5.235, -4.6), (-2.043, 4.931, -4.6), (-2.965, 4.438, -4.6), (-3.774, 3.774, -4.6), (-4.438, 2.965, -4.6), (-4.931, 2.043, -4.6), (-5.235, 1.041, -4.6), (-5.337, -8.722e-07, -4.6), (-5.235, -1.041, -4.6), (-4.931, -2.043, -4.6), (-4.438, -2.965, -4.6), (-3.774, -3.774, -4.6), (-2.965, -4.438, -4.6), (-2.043, -4.931, -4.6), (-1.041, -5.235, -4.6), (2.296e-06, -5.337, -4.6), (1.041, -5.235, -4.6), (2.043, -4.931, -4.6), (2.965, -4.438, -4.6), (3.774, -3.774, -4.6), (4.438, -2.965, -4.6), (4.931, -2.043, -4.6), (5.235, -1.041, -4.6), (5.337, 3.879e-06, -4.6), (5.235, 1.041, -4.6), (4.931, 2.043, -4.6), (4.438, 2.965, -4.6), (3.774, 3.774, -4.6), (2.965, 4.438, -4.6), (2.043, 4.931, -4.6), (1.041, 5.235, -4.6), (6.461e-07, 5.983, -6.3), (-1.167, 5.868, -6.3), (-2.29, 5.528, -6.3), (-3.324, 4.975, -6.3), (-4.231, 4.231, -6.3), (-4.975, 3.324, -6.3), (-5.528, 2.29, -6.3), (-5.868, 1.167, -6.3), (-5.983, -9.777e-07, -6.3), (-5.868, -1.167, -6.3), (-5.528, -2.29, -6.3), (-4.975, -3.324, -6.3), (-4.231, -4.231, -6.3), (-3.324, -4.975, -6.3), (-2.29, -5.528, -6.3), (-1.167, -5.868, -6.3), (2.61e-06, -5.983, -6.3), (1.167, -5.868, -6.3), (2.29, -5.528, -6.3), (3.324, -4.975, -6.3), (4.231, -4.231, -6.3), (4.975, -3.324, -6.3), (5.528, -2.29, -6.3), (5.868, -1.167, -6.3), (5.983, 4.348e-06, -6.3), (5.868, 1.167, -6.3), (5.528, 2.29, -6.3), (4.975, 3.324, -6.3), (4.231, 4.231, -6.3), (3.324, 4.975, -6.3), (2.29, 5.528, -6.3), (1.167, 5.868, -6.3), (6.516e-07, 5.983, -6.6), (-1.167, 5.868, -6.6), (-2.29, 5.528, -6.6), (-3.324, 4.975, -6.6), (-4.231, 4.231, -6.6), (-4.975, 3.324, -6.6), (-5.528, 2.29, -6.6), (-5.868, 1.167, -6.6), (-5.983, -9.777e-07, -6.6), (-5.868, -1.167, -6.6), (-5.528, -2.29, -6.6), (-4.975, -3.324, -6.6), (-4.231, -4.231, -6.6), (-3.324, -4.975, -6.6), (-2.29, -5.528, -6.6), (-1.167, -5.868, -6.6), (2.616e-06, -5.983, -6.6), (1.167, -5.868, -6.6), (2.29, -5.528, -6.6), (3.324, -4.975, -6.6), (4.231, -4.231, -6.6), (4.975, -3.324, -6.6), (5.528, -2.29, -6.6), (5.868, -1.167, -6.6), (5.983, 4.348e-06, -6.6), (5.868, 1.167, -6.6), (5.528, 2.29, -6.6), (4.975, 3.324, -6.6), (4.231, 4.231, -6.6), (3.324, 4.975, -6.6), (2.29, 5.528, -6.6), (1.167, 5.868, -6.6), (1.74e-07, 13.5, -6.781), (-0.7964, 13.42, -6.781), (-1.562, 13.19, -6.781), (-2.268, 12.81, -6.781), (-2.887, 12.3, -6.781), (-3.394, 11.68, -6.781), (-3.772, 10.98, -6.781), (-4.004, 10.21, -6.781), (-4.082, 9.416, -6.781), (-4.004, 8.619, -6.781), (-3.772, 7.853, -6.781), (-3.394, 7.148, -6.781), (-2.887, 6.529, -6.781), (-2.268, 6.021, -6.781), (-1.562, 5.644, -6.781), (-0.7964, 5.412, -6.781), (1.514e-06, 5.333, -6.781), (0.7964, 5.412, -6.781), (1.562, 5.644, -6.781), (2.268, 6.021, -6.781), (2.887, 6.529, -6.781), (3.394, 7.148, -6.781), (3.772, 7.853, -6.781), (4.004, 8.619, -6.781), (4.082, 9.416, -6.781), (4.004, 10.21, -6.781), (3.772, 10.98, -6.781), (3.394, 11.68, -6.781), (2.887, 12.3, -6.781), (2.268, 12.81, -6.781), (1.562, 13.19, -6.781), (0.7964, 13.42, -6.781), (3.058e-07, 14.75, -6.8), (-1.041, 14.65, -6.8), (-2.043, 14.35, -6.8), (-2.965, 13.85, -6.8), (-3.774, 13.19, -6.8), (-4.438, 12.38, -6.8), (-4.931, 11.46, -6.8), (-5.235, 10.46, -6.8), (-5.337, 9.416, -6.8), (-5.235, 8.374, -6.8), (-4.931, 7.373, -6.8), (-4.438, 6.45, -6.8), (-3.774, 5.642, -6.8), (-2.965, 4.978, -6.8), (-2.043, 4.485, -6.8), (-1.041, 4.181, -6.8), (2.058e-06, 4.078, -6.8), (1.041, 4.181, -6.8), (2.043, 4.485, -6.8), (2.965, 4.978, -6.8), (3.774, 5.642, -6.8), (4.438, 6.45, -6.8), (4.931, 7.373, -6.8), (5.235, 8.374, -6.8), (5.337, 9.416, -6.8), (5.235, 10.46, -6.8), (4.931, 11.46, -6.8), (4.438, 12.38, -6.8), (3.774, 13.19, -6.8), (2.965, 13.85, -6.8), (2.043, 14.35, -6.8), (1.041, 14.65, -6.8), (4.076e-07, 15.4, -8.5), (-1.167, 15.28, -8.5), (-2.29, 14.94, -8.5), (-3.324, 14.39, -8.5), (-4.231, 13.65, -8.5), (-4.975, 12.74, -8.5), (-5.528, 11.71, -8.5), (-5.868, 10.58, -8.5), (-5.983, 9.416, -8.5), (-5.868, 8.248, -8.5), (-5.528, 7.126, -8.5), (-4.975, 6.092, -8.5), (-4.231, 5.185, -8.5), (-3.324, 4.441, -8.5), (-2.29, 3.888, -8.5), (-1.167, 3.548, -8.5), (2.372e-06, 3.433, -8.5), (1.167, 3.548, -8.5), (2.29, 3.888, -8.5), (3.324, 4.441, -8.5), (4.231, 5.185, -8.5), (4.975, 6.092, -8.5), (5.528, 7.126, -8.5), (5.868, 8.248, -8.5), (5.983, 9.416, -8.5), (5.868, 10.58, -8.5), (5.528, 11.71, -8.5), (4.975, 12.74, -8.5), (4.231, 13.65, -8.5), (3.324, 14.39, -8.5), (2.29, 14.94, -8.5), (1.167, 15.28, -8.5), (4.132e-07, 15.4, -8.8), (-1.167, 15.28, -8.8), (-2.29, 14.94, -8.8), (-3.324, 14.39, -8.8), (-4.231, 13.65, -8.8), (-4.975, 12.74, -8.8), (-5.528, 11.71, -8.8), (-5.868, 10.58, -8.8), (-5.983, 9.416, -8.8), (-5.868, 8.248, -8.8), (-5.528, 7.126, -8.8), (-4.975, 6.092, -8.8), (-4.231, 5.185, -8.8), (-3.324, 4.441, -8.8), (-2.29, 3.888, -8.8), (-1.167, 3.548, -8.8), (2.377e-06, 3.433, -8.8), (1.167, 3.548, -8.8), (2.29, 3.888, -8.8), (3.324, 4.441, -8.8), (4.231, 5.185, -8.8), (4.975, 6.092, -8.8), (5.528, 7.126, -8.8), (5.868, 8.248, -8.8), (5.983, 9.416, -8.8), (5.868, 10.58, -8.8), (5.528, 11.71, -8.8), (4.975, 12.74, -8.8), (4.231, 13.65, -8.8), (3.324, 14.39, -8.8), (2.29, 14.94, -8.8), (1.167, 15.28, -8.8), (1.74e-07, 13.5, -8.981), (-0.7964, 13.42, -8.981), (-1.562, 13.19, -8.981), (-2.268, 12.81, -8.981), (-2.887, 12.3, -8.981), (-3.394, 11.68, -8.981), (-3.772, 10.98, -8.981), (-4.004, 10.21, -8.981), (-4.082, 9.416, -8.981), (-4.004, 8.619, -8.981), (-3.772, 7.853, -8.981), (-3.394, 7.148, -8.981), (-2.887, 6.529, -8.981), (-2.268, 6.021, -8.981), (-1.562, 5.644, -8.981), (-0.7964, 5.412, -8.981), (1.514e-06, 5.333, -8.981), (0.7964, 5.412, -8.981), (1.562, 5.644, -8.981), (2.268, 6.021, -8.981), (2.887, 6.529, -8.981), (3.394, 7.148, -8.981), (3.772, 7.853, -8.981), (4.004, 8.619, -8.981), (4.082, 9.416, -8.981), (4.004, 10.21, -8.981), (3.772, 10.98, -8.981), (3.394, 11.68, -8.981), (2.887, 12.3, -8.981), (2.268, 12.81, -8.981), (1.562, 13.19, -8.981), (0.7964, 13.42, -8.981), (3.058e-07, 14.75, -9.0), (-1.041, 14.65, -9.0), (-2.043, 14.35, -9.0), (-2.965, 13.85, -9.0), (-3.774, 13.19, -9.0), (-4.438, 12.38, -9.0), (-4.931, 11.46, -9.0), (-5.235, 10.46, -9.0), (-5.337, 9.416, -9.0), (-5.235, 8.374, -9.0), (-4.931, 7.373, -9.0), (-4.438, 6.45, -9.0), (-3.774, 5.642, -9.0), (-2.965, 4.978, -9.0), (-2.043, 4.485, -9.0), (-1.041, 4.181, -9.0), (2.058e-06, 4.078, -9.0), (1.041, 4.181, -9.0), (2.043, 4.485, -9.0), (2.965, 4.978, -9.0), (3.774, 5.642, -9.0), (4.438, 6.45, -9.0), (4.931, 7.373, -9.0), (5.235, 8.374, -9.0), (5.337, 9.416, -9.0), (5.235, 10.46, -9.0), (4.931, 11.46, -9.0), (4.438, 12.38, -9.0), (3.774, 13.19, -9.0), (2.965, 13.85, -9.0), (2.043, 14.35, -9.0), (1.041, 14.65, -9.0), (4.076e-07, 15.4, -10.7), (-1.167, 15.28, -10.7), (-2.29, 14.94, -10.7), (-3.324, 14.39, -10.7), (-4.231, 13.65, -10.7), (-4.975, 12.74, -10.7), (-5.528, 11.71, -10.7), (-5.868, 10.58, -10.7), (-5.983, 9.416, -10.7), (-5.868, 8.248, -10.7), (-5.528, 7.126, -10.7), (-4.975, 6.092, -10.7), (-4.231, 5.185, -10.7), (-3.324, 4.441, -10.7), (-2.29, 3.888, -10.7), (-1.167, 3.548, -10.7), (2.372e-06, 3.433, -10.7), (1.167, 3.548, -10.7), (2.29, 3.888, -10.7), (3.324, 4.441, -10.7), (4.231, 5.185, -10.7), (4.975, 6.092, -10.7), (5.528, 7.126, -10.7), (5.868, 8.248, -10.7), (5.983, 9.416, -10.7), (5.868, 10.58, -10.7), (5.528, 11.71, -10.7), (4.975, 12.74, -10.7), (4.231, 13.65, -10.7), (3.324, 14.39, -10.7), (2.29, 14.94, -10.7), (1.167, 15.28, -10.7), (4.132e-07, 15.4, -11.0), (-1.167, 15.28, -11.0), (-2.29, 14.94, -11.0), (-3.324, 14.39, -11.0), (-4.231, 13.65, -11.0), (-4.975, 12.74, -11.0), (-5.528, 11.71, -11.0), (-5.868, 10.58, -11.0), (-5.983, 9.416, -11.0), (-5.868, 8.248, -11.0), (-5.528, 7.126, -11.0), (-4.975, 6.092, -11.0), (-4.231, 5.185, -11.0), (-3.324, 4.441, -11.0), (-2.29, 3.888, -11.0), (-1.167, 3.548, -11.0), (2.377e-06, 3.433, -11.0), (1.167, 3.548, -11.0), (2.29, 3.888, -11.0), (3.324, 4.441, -11.0), (4.231, 5.185, -11.0), (4.975, 6.092, -11.0), (5.528, 7.126, -11.0), (5.868, 8.248, -11.0), (5.983, 9.416, -11.0), (5.868, 10.58, -11.0), (5.528, 11.71, -11.0), (4.975, 12.74, -11.0), (4.231, 13.65, -11.0), (3.324, 14.39, -11.0), (2.29, 14.94, -11.0), (1.167, 15.28, -11.0)], [(555, 554), (683, 682), (811, 810), (939, 938), (1067, 1066), (1195, 1194), (1323, 1322), (1451, 1450)], [(0, 1, 3, 2), (2, 3, 5, 4), (4, 5, 7, 6), (6, 7, 9, 8), (8, 9, 11, 10), (10, 11, 13, 12), (12, 13, 15, 14), (14, 15, 17, 16), (16, 17, 19, 18), (18, 19, 21, 20), (20, 21, 23, 22), (22, 23, 25, 24), (24, 25, 27, 26), (26, 27, 29, 28), (28, 29, 31, 30), (30, 31, 33, 32), (32, 33, 35, 34), (34, 35, 37, 36), (36, 37, 39, 38), (38, 39, 41, 40), (40, 41, 43, 42), (42, 43, 45, 44), (44, 45, 47, 46), (46, 47, 49, 48), (48, 49, 51, 50), (50, 51, 53, 52), (52, 53, 55, 54), (54, 55, 57, 56), (56, 57, 59, 58), (58, 59, 61, 60), (3, 1, 63, 61, 59, 57, 55, 53, 51, 49, 47, 45, 43, 41, 39, 37, 35, 33, 31, 29, 27, 25, 23, 21, 19, 17, 15, 13, 11, 9, 7, 5), (62, 63, 1, 0), (60, 61, 63, 62), (0, 2, 4, 6, 8, 10, 12, 14, 16, 18, 20, 22, 24, 26, 28, 30, 32, 34, 36, 38, 40, 42, 44, 46, 48, 50, 52, 54, 56, 58, 60, 62), (64, 65, 67, 66), (66, 67, 69, 68), (68, 69, 71, 70), (70, 71, 73, 72), (72, 73, 75, 74), (74, 75, 77, 76), (76, 77, 79, 78), (78, 79, 81, 80), (80, 81, 83, 82), (82, 83, 85, 84), (84, 85, 87, 86), (86, 87, 89, 88), (88, 89, 91, 90), (90, 91, 93, 92), (92, 93, 95, 94), (94, 95, 97, 96), (96, 97, 99, 98), (98, 99, 101, 100), (100, 101, 103, 102), (102, 103, 105, 104), (104, 105, 107, 106), (106, 107, 109, 108), (108, 109, 111, 110), (110, 111, 113, 112), (112, 113, 115, 114), (114, 115, 117, 116), (116, 117, 119, 118), (118, 119, 121, 120), (120, 121, 123, 122), (122, 123, 125, 124), (67, 65, 127, 125, 123, 121, 119, 117, 115, 113, 111, 109, 107, 105, 103, 101, 99, 97, 95, 93, 91, 89, 87, 85, 83, 81, 79, 77, 75, 73, 71, 69), (126, 127, 65, 64), (124, 125, 127, 126), (64, 66, 68, 70, 72, 74, 76, 78, 80, 82, 84, 86, 88, 90, 92, 94, 96, 98, 100, 102, 104, 106, 108, 110, 112, 114, 116, 118, 120, 122, 124, 126), (128, 129, 131, 130), (130, 131, 133, 132), (132, 133, 135, 134), (134, 135, 137, 136), (136, 137, 139, 138), (138, 139, 141, 140), (140, 141, 143, 142), (142, 143, 145, 144), (144, 145, 147, 146), (146, 147, 149, 148), (148, 149, 151, 150), (150, 151, 153, 152), (152, 153, 155, 154), (154, 155, 157, 156), (156, 157, 159, 158), (158, 159, 161, 160), (160, 161, 163, 162), (162, 163, 165, 164), (164, 165, 167, 166), (166, 167, 169, 168), (168, 169, 171, 170), (170, 171, 173, 172), (172, 173, 175, 174), (174, 175, 177, 176), (176, 177, 179, 178), (178, 179, 181, 180), (180, 181, 183, 182), (182, 183, 185, 184), (184, 185, 187, 186), (186, 187, 189, 188), (131, 129, 191, 189, 187, 185, 183, 181, 179, 177, 175, 173, 171, 169, 167, 165, 163, 161, 159, 157, 155, 153, 151, 149, 147, 145, 143, 141, 139, 137, 135, 133), (190, 191, 129, 128), (188, 189, 191, 190), (128, 130, 132, 134, 136, 138, 140, 142, 144, 146, 148, 150, 152, 154, 156, 158, 160, 162, 164, 166, 168, 170, 172, 174, 176, 178, 180, 182, 184, 186, 188, 190), (192, 193, 195, 194), (194, 195, 197, 196), (196, 197, 199, 198), (198, 199, 201, 200), (200, 201, 203, 202), (202, 203, 205, 204), (204, 205, 207, 206), (206, 207, 209, 208), (208, 209, 211, 210), (210, 211, 213, 212), (212, 213, 215, 214), (214, 215, 217, 216), (216, 217, 219, 218), (218, 219, 221, 220), (220, 221, 223, 222), (222, 223, 225, 224), (224, 225, 227, 226), (226, 227, 229, 228), (228, 229, 231, 230), (230, 231, 233, 232), (232, 233, 235, 234), (234, 235, 237, 236), (236, 237, 239, 238), (238, 239, 241, 240), (240, 241, 243, 242), (242, 243, 245, 244), (244, 245, 247, 246), (246, 247, 249, 248), (248, 249, 251, 250), (250, 251, 253, 252), (195, 193, 255, 253, 251, 249, 247, 245, 243, 241, 239, 237, 235, 233, 231, 229, 227, 225, 223, 221, 219, 217, 215, 213, 211, 209, 207, 205, 203, 201, 199, 197), (254, 255, 193, 192), (252, 253, 255, 254), (192, 194, 196, 198, 200, 202, 204, 206, 208, 210, 212, 214, 216, 218, 220, 222, 224, 226, 228, 230, 232, 234, 236, 238, 240, 242, 244, 246, 248, 250, 252, 254), (256, 257, 259, 258), (258, 259, 261, 260), (260, 261, 263, 262), (262, 263, 265, 264), (264, 265, 267, 266), (266, 267, 269, 268), (268, 269, 271, 270), (270, 271, 273, 272), (272, 273, 275, 274), (274, 275, 277, 276), (276, 277, 279, 278), (278, 279, 281, 280), (280, 281, 283, 282), (282, 283, 285, 284), (284, 285, 287, 286), (286, 287, 289, 288), (288, 289, 291, 290), (290, 291, 293, 292), (292, 293, 295, 294), (294, 295, 297, 296), (296, 297, 299, 298), (298, 299, 301, 300), (300, 301, 303, 302), (302, 303, 305, 304), (304, 305, 307, 306), (306, 307, 309, 308), (308, 309, 311, 310), (310, 311, 313, 312), (312, 313, 315, 314), (314, 315, 317, 316), (259, 257, 319, 317, 315, 313, 311, 309, 307, 305, 303, 301, 299, 297, 295, 293, 291, 289, 287, 285, 283, 281, 279, 277, 275, 273, 271, 269, 267, 265, 263, 261), (318, 319, 257, 256), (316, 317, 319, 318), (256, 258, 260, 262, 264, 266, 268, 270, 272, 274, 276, 278, 280, 282, 284, 286, 288, 290, 292, 294, 296, 298, 300, 302, 304, 306, 308, 310, 312, 314, 316, 318), (320, 321, 323, 322), (322, 323, 325, 324), (324, 325, 327, 326), (326, 327, 329, 328), (328, 329, 331, 330), (330, 331, 333, 332), (332, 333, 335, 334), (334, 335, 337, 336), (336, 337, 339, 338), (338, 339, 341, 340), (340, 341, 343, 342), (342, 343, 345, 344), (344, 345, 347, 346), (346, 347, 349, 348), (348, 349, 351, 350), (350, 351, 353, 352), (352, 353, 355, 354), (354, 355, 357, 356), (356, 357, 359, 358), (358, 359, 361, 360), (360, 361, 363, 362), (362, 363, 365, 364), (364, 365, 367, 366), (366, 367, 369, 368), (368, 369, 371, 370), (370, 371, 373, 372), (372, 373, 375, 374), (374, 375, 377, 376), (376, 377, 379, 378), (378, 379, 381, 380), (323, 321, 383, 381, 379, 377, 375, 373, 371, 369, 367, 365, 363, 361, 359, 357, 355, 353, 351, 349, 347, 345, 343, 341, 339, 337, 335, 333, 331, 329, 327, 325), (382, 383, 321, 320), (380, 381, 383, 382), (320, 322, 324, 326, 328, 330, 332, 334, 336, 338, 340, 342, 344, 346, 348, 350, 352, 354, 356, 358, 360, 362, 364, 366, 368, 370, 372, 374, 376, 378, 380, 382), (384, 385, 387, 386), (386, 387, 389, 388), (388, 389, 391, 390), (390, 391, 393, 392), (392, 393, 395, 394), (394, 395, 397, 396), (396, 397, 399, 398), (398, 399, 401, 400), (400, 401, 403, 402), (402, 403, 405, 404), (404, 405, 407, 406), (406, 407, 409, 408), (408, 409, 411, 410), (410, 411, 413, 412), (412, 413, 415, 414), (414, 415, 417, 416), (416, 417, 419, 418), (418, 419, 421, 420), (420, 421, 423, 422), (422, 423, 425, 424), (424, 425, 427, 426), (426, 427, 429, 428), (428, 429, 431, 430), (430, 431, 433, 432), (432, 433, 435, 434), (434, 435, 437, 436), (436, 437, 439, 438), (438, 439, 441, 440), (440, 441, 443, 442), (442, 443, 445, 444), (387, 385, 447, 445, 443, 441, 439, 437, 435, 433, 431, 429, 427, 425, 423, 421, 419, 417, 415, 413, 411, 409, 407, 405, 403, 401, 399, 397, 395, 393, 391, 389), (446, 447, 385, 384), (444, 445, 447, 446), (384, 386, 388, 390, 392, 394, 396, 398, 400, 402, 404, 406, 408, 410, 412, 414, 416, 418, 420, 422, 424, 426, 428, 430, 432, 434, 436, 438, 440, 442, 444, 446), (450, 449, 448, 479, 478, 477, 476, 475, 474, 473, 472, 471, 470, 469, 468, 467, 466, 465, 464, 463, 462, 461, 460, 459, 458, 457, 456, 455, 454, 453, 452, 451), (467, 499, 498, 466), (466, 498, 497, 465), (465, 497, 496, 464), (468, 500, 499, 467), (469, 501, 500, 468), (470, 502, 501, 469), (471, 503, 502, 470), (472, 504, 503, 471), (473, 505, 504, 472), (474, 506, 505, 473), (475, 507, 506, 474), (476, 508, 507, 475), (477, 509, 508, 476), (478, 510, 509, 477), (479, 511, 510, 478), (511, 479, 448, 480), (449, 481, 480, 448), (450, 482, 481, 449), (451, 483, 482, 450), (452, 484, 483, 451), (453, 485, 484, 452), (454, 486, 485, 453), (455, 487, 486, 454), (456, 488, 487, 455), (457, 489, 488, 456), (458, 490, 489, 457), (459, 491, 490, 458), (460, 492, 491, 459), (461, 493, 492, 460), (462, 494, 493, 461), (463, 495, 494, 462), (464, 496, 495, 463), (510, 542, 541, 509), (543, 511, 480, 512), (498, 530, 529, 497), (493, 525, 524, 492), (483, 515, 514, 482), (495, 527, 526, 494), (500, 532, 531, 499), (502, 534, 533, 501), (504, 536, 535, 503), (506, 538, 537, 505), (508, 540, 539, 507), (481, 513, 512, 480), (482, 514, 513, 481), (486, 518, 517, 485), (488, 520, 519, 487), (490, 522, 521, 489), (484, 516, 515, 483), (485, 517, 516, 484), (487, 519, 518, 486), (489, 521, 520, 488), (491, 523, 522, 490), (492, 524, 523, 491), (494, 526, 525, 493), (496, 528, 527, 495), (497, 529, 528, 496), (499, 531, 530, 498), (501, 533, 532, 500), (503, 535, 534, 502), (505, 537, 536, 504), (507, 539, 538, 506), (509, 541, 540, 508), (511, 543, 542, 510), (514, 546, 545, 513), (513, 545, 544, 512), (575, 543, 512, 544), (518, 550, 549, 517), (520, 552, 551, 519), (523, 521, 553, 555), (525, 557, 556, 524), (527, 559, 558, 526), (529, 561, 560, 528), (531, 563, 562, 530), (533, 565, 564, 532), (535, 567, 566, 534), (537, 569, 568, 536), (539, 571, 570, 538), (541, 573, 572, 540), (543, 575, 574, 542), (515, 547, 546, 514), (516, 548, 547, 515), (516, 548, 549, 517), (519, 551, 550, 518), (521, 553, 552, 520), (521, 553, 554, 522), (524, 556, 555, 523), (526, 558, 557, 525), (528, 560, 559, 527), (530, 562, 561, 529), (532, 564, 563, 531), (534, 566, 565, 533), (536, 568, 567, 535), (538, 570, 569, 537), (540, 572, 571, 539), (542, 574, 573, 541), (595, 627, 626, 594), (594, 626, 625, 593), (593, 625, 624, 592), (596, 628, 627, 595), (597, 629, 628, 596), (598, 630, 629, 597), (599, 631, 630, 598), (600, 632, 631, 599), (601, 633, 632, 600), (602, 634, 633, 601), (603, 635, 634, 602), (604, 636, 635, 603), (605, 637, 636, 604), (606, 638, 637, 605), (607, 639, 638, 606), (639, 607, 576, 608), (577, 609, 608, 576), (578, 610, 609, 577), (579, 611, 610, 578), (580, 612, 611, 579), (581, 613, 612, 580), (582, 614, 613, 581), (583, 615, 614, 582), (584, 616, 615, 583), (585, 617, 616, 584), (586, 618, 617, 585), (587, 619, 618, 586), (588, 620, 619, 587), (589, 621, 620, 588), (590, 622, 621, 589), (591, 623, 622, 590), (592, 624, 623, 591), (638, 670, 669, 637), (671, 639, 608, 640), (626, 658, 657, 625), (621, 653, 652, 620), (611, 643, 642, 610), (623, 655, 654, 622), (628, 660, 659, 627), (630, 662, 661, 629), (632, 664, 663, 631), (634, 666, 665, 633), (636, 668, 667, 635), (609, 641, 640, 608), (610, 642, 641, 609), (614, 646, 645, 613), (616, 648, 647, 615), (618, 650, 649, 617), (612, 644, 643, 611), (613, 645, 644, 612), (615, 647, 646, 614), (617, 649, 648, 616), (619, 651, 650, 618), (620, 652, 651, 619), (622, 654, 653, 621), (624, 656, 655, 623), (625, 657, 656, 624), (627, 659, 658, 626), (629, 661, 660, 628), (631, 663, 662, 630), (633, 665, 664, 632), (635, 667, 666, 634), (637, 669, 668, 636), (639, 671, 670, 638), (642, 674, 673, 641), (641, 673, 672, 640), (703, 671, 640, 672), (646, 678, 677, 645), (648, 680, 679, 647), (651, 649, 681, 683), (653, 685, 684, 652), (655, 687, 686, 654), (657, 689, 688, 656), (659, 691, 690, 658), (661, 693, 692, 660), (663, 695, 694, 662), (665, 697, 696, 664), (667, 699, 698, 666), (669, 701, 700, 668), (671, 703, 702, 670), (643, 675, 674, 642), (644, 676, 675, 643), (644, 676, 677, 645), (647, 679, 678, 646), (649, 681, 680, 648), (649, 681, 682, 650), (652, 684, 683, 651), (654, 686, 685, 653), (656, 688, 687, 655), (658, 690, 689, 657), (660, 692, 691, 659), (662, 694, 693, 661), (664, 696, 695, 663), (666, 698, 697, 665), (668, 700, 699, 667), (670, 702, 701, 669), (723, 755, 754, 722), (722, 754, 753, 721), (721, 753, 752, 720), (724, 756, 755, 723), (725, 757, 756, 724), (726, 758, 757, 725), (727, 759, 758, 726), (728, 760, 759, 727), (729, 761, 760, 728), (730, 762, 761, 729), (731, 763, 762, 730), (732, 764, 763, 731), (733, 765, 764, 732), (734, 766, 765, 733), (735, 767, 766, 734), (767, 735, 704, 736), (705, 737, 736, 704), (706, 738, 737, 705), (707, 739, 738, 706), (708, 740, 739, 707), (709, 741, 740, 708), (710, 742, 741, 709), (711, 743, 742, 710), (712, 744, 743, 711), (713, 745, 744, 712), (714, 746, 745, 713), (715, 747, 746, 714), (716, 748, 747, 715), (717, 749, 748, 716), (718, 750, 749, 717), (719, 751, 750, 718), (720, 752, 751, 719), (766, 798, 797, 765), (799, 767, 736, 768), (754, 786, 785, 753), (749, 781, 780, 748), (739, 771, 770, 738), (751, 783, 782, 750), (756, 788, 787, 755), (758, 790, 789, 757), (760, 792, 791, 759), (762, 794, 793, 761), (764, 796, 795, 763), (737, 769, 768, 736), (738, 770, 769, 737), (742, 774, 773, 741), (744, 776, 775, 743), (746, 778, 777, 745), (740, 772, 771, 739), (741, 773, 772, 740), (743, 775, 774, 742), (745, 777, 776, 744), (747, 779, 778, 746), (748, 780, 779, 747), (750, 782, 781, 749), (752, 784, 783, 751), (753, 785, 784, 752), (755, 787, 786, 754), (757, 789, 788, 756), (759, 791, 790, 758), (761, 793, 792, 760), (763, 795, 794, 762), (765, 797, 796, 764), (767, 799, 798, 766), (770, 802, 801, 769), (769, 801, 800, 768), (831, 799, 768, 800), (774, 806, 805, 773), (776, 808, 807, 775), (779, 777, 809, 811), (781, 813, 812, 780), (783, 815, 814, 782), (785, 817, 816, 784), (787, 819, 818, 786), (789, 821, 820, 788), (791, 823, 822, 790), (793, 825, 824, 792), (795, 827, 826, 794), (797, 829, 828, 796), (799, 831, 830, 798), (771, 803, 802, 770), (772, 804, 803, 771), (772, 804, 805, 773), (775, 807, 806, 774), (777, 809, 808, 776), (777, 809, 810, 778), (780, 812, 811, 779), (782, 814, 813, 781), (784, 816, 815, 783), (786, 818, 817, 785), (788, 820, 819, 787), (790, 822, 821, 789), (792, 824, 823, 791), (794, 826, 825, 793), (796, 828, 827, 795), (798, 830, 829, 797), (851, 883, 882, 850), (850, 882, 881, 849), (849, 881, 880, 848), (852, 884, 883, 851), (853, 885, 884, 852), (854, 886, 885, 853), (855, 887, 886, 854), (856, 888, 887, 855), (857, 889, 888, 856), (858, 890, 889, 857), (859, 891, 890, 858), (860, 892, 891, 859), (861, 893, 892, 860), (862, 894, 893, 861), (863, 895, 894, 862), (895, 863, 832, 864), (833, 865, 864, 832), (834, 866, 865, 833), (835, 867, 866, 834), (836, 868, 867, 835), (837, 869, 868, 836), (838, 870, 869, 837), (839, 871, 870, 838), (840, 872, 871, 839), (841, 873, 872, 840), (842, 874, 873, 841), (843, 875, 874, 842), (844, 876, 875, 843), (845, 877, 876, 844), (846, 878, 877, 845), (847, 879, 878, 846), (848, 880, 879, 847), (894, 926, 925, 893), (927, 895, 864, 896), (882, 914, 913, 881), (877, 909, 908, 876), (867, 899, 898, 866), (879, 911, 910, 878), (884, 916, 915, 883), (886, 918, 917, 885), (888, 920, 919, 887), (890, 922, 921, 889), (892, 924, 923, 891), (865, 897, 896, 864), (866, 898, 897, 865), (870, 902, 901, 869), (872, 904, 903, 871), (874, 906, 905, 873), (868, 900, 899, 867), (869, 901, 900, 868), (871, 903, 902, 870), (873, 905, 904, 872), (875, 907, 906, 874), (876, 908, 907, 875), (878, 910, 909, 877), (880, 912, 911, 879), (881, 913, 912, 880), (883, 915, 914, 882), (885, 917, 916, 884), (887, 919, 918, 886), (889, 921, 920, 888), (891, 923, 922, 890), (893, 925, 924, 892), (895, 927, 926, 894), (898, 930, 929, 897), (897, 929, 928, 896), (959, 927, 896, 928), (902, 934, 933, 901), (904, 936, 935, 903), (907, 905, 937, 939), (909, 941, 940, 908), (911, 943, 942, 910), (913, 945, 944, 912), (915, 947, 946, 914), (917, 949, 948, 916), (919, 951, 950, 918), (921, 953, 952, 920), (923, 955, 954, 922), (925, 957, 956, 924), (927, 959, 958, 926), (899, 931, 930, 898), (900, 932, 931, 899), (900, 932, 933, 901), (903, 935, 934, 902), (905, 937, 936, 904), (905, 937, 938, 906), (908, 940, 939, 907), (910, 942, 941, 909), (912, 944, 943, 911), (914, 946, 945, 913), (916, 948, 947, 915), (918, 950, 949, 917), (920, 952, 951, 919), (922, 954, 953, 921), (924, 956, 955, 923), (926, 958, 957, 925), (979, 1011, 1010, 978), (978, 1010, 1009, 977), (977, 1009, 1008, 976), (980, 1012, 1011, 979), (981, 1013, 1012, 980), (982, 1014, 1013, 981), (983, 1015, 1014, 982), (984, 1016, 1015, 983), (985, 1017, 1016, 984), (986, 1018, 1017, 985), (987, 1019, 1018, 986), (988, 1020, 1019, 987), (989, 1021, 1020, 988), (990, 1022, 1021, 989), (991, 1023, 1022, 990), (1023, 991, 960, 992), (961, 993, 992, 960), (962, 994, 993, 961), (963, 995, 994, 962), (964, 996, 995, 963), (965, 997, 996, 964), (966, 998, 997, 965), (967, 999, 998, 966), (968, 1000, 999, 967), (969, 1001, 1000, 968), (970, 1002, 1001, 969), (971, 1003, 1002, 970), (972, 1004, 1003, 971), (973, 1005, 1004, 972), (974, 1006, 1005, 973), (975, 1007, 1006, 974), (976, 1008, 1007, 975), (1022, 1054, 1053, 1021), (1055, 1023, 992, 1024), (1010, 1042, 1041, 1009), (1005, 1037, 1036, 1004), (995, 1027, 1026, 994), (1007, 1039, 1038, 1006), (1012, 1044, 1043, 1011), (1014, 1046, 1045, 1013), (1016, 1048, 1047, 1015), (1018, 1050, 1049, 1017), (1020, 1052, 1051, 1019), (993, 1025, 1024, 992), (994, 1026, 1025, 993), (998, 1030, 1029, 997), (1000, 1032, 1031, 999), (1002, 1034, 1033, 1001), (996, 1028, 1027, 995), (997, 1029, 1028, 996), (999, 1031, 1030, 998), (1001, 1033, 1032, 1000), (1003, 1035, 1034, 1002), (1004, 1036, 1035, 1003), (1006, 1038, 1037, 1005), (1008, 1040, 1039, 1007), (1009, 1041, 1040, 1008), (1011, 1043, 1042, 1010), (1013, 1045, 1044, 1012), (1015, 1047, 1046, 1014), (1017, 1049, 1048, 1016), (1019, 1051, 1050, 1018), (1021, 1053, 1052, 1020), (1023, 1055, 1054, 1022), (1026, 1058, 1057, 1025), (1025, 1057, 1056, 1024), (1087, 1055, 1024, 1056), (1030, 1062, 1061, 1029), (1032, 1064, 1063, 1031), (1035, 1033, 1065, 1067), (1037, 1069, 1068, 1036), (1039, 1071, 1070, 1038), (1041, 1073, 1072, 1040), (1043, 1075, 1074, 1042), (1045, 1077, 1076, 1044), (1047, 1079, 1078, 1046), (1049, 1081, 1080, 1048), (1051, 1083, 1082, 1050), (1053, 1085, 1084, 1052), (1055, 1087, 1086, 1054), (1027, 1059, 1058, 1026), (1028, 1060, 1059, 1027), (1028, 1060, 1061, 1029), (1031, 1063, 1062, 1030), (1033, 1065, 1064, 1032), (1033, 1065, 1066, 1034), (1036, 1068, 1067, 1035), (1038, 1070, 1069, 1037), (1040, 1072, 1071, 1039), (1042, 1074, 1073, 1041), (1044, 1076, 1075, 1043), (1046, 1078, 1077, 1045), (1048, 1080, 1079, 1047), (1050, 1082, 1081, 1049), (1052, 1084, 1083, 1051), (1054, 1086, 1085, 1053), (1107, 1139, 1138, 1106), (1106, 1138, 1137, 1105), (1105, 1137, 1136, 1104), (1108, 1140, 1139, 1107), (1109, 1141, 1140, 1108), (1110, 1142, 1141, 1109), (1111, 1143, 1142, 1110), (1112, 1144, 1143, 1111), (1113, 1145, 1144, 1112), (1114, 1146, 1145, 1113), (1115, 1147, 1146, 1114), (1116, 1148, 1147, 1115), (1117, 1149, 1148, 1116), (1118, 1150, 1149, 1117), (1119, 1151, 1150, 1118), (1151, 1119, 1088, 1120), (1089, 1121, 1120, 1088), (1090, 1122, 1121, 1089), (1091, 1123, 1122, 1090), (1092, 1124, 1123, 1091), (1093, 1125, 1124, 1092), (1094, 1126, 1125, 1093), (1095, 1127, 1126, 1094), (1096, 1128, 1127, 1095), (1097, 1129, 1128, 1096), (1098, 1130, 1129, 1097), (1099, 1131, 1130, 1098), (1100, 1132, 1131, 1099), (1101, 1133, 1132, 1100), (1102, 1134, 1133, 1101), (1103, 1135, 1134, 1102), (1104, 1136, 1135, 1103), (1150, 1182, 1181, 1149), (1183, 1151, 1120, 1152), (1138, 1170, 1169, 1137), (1133, 1165, 1164, 1132), (1123, 1155, 1154, 1122), (1135, 1167, 1166, 1134), (1140, 1172, 1171, 1139), (1142, 1174, 1173, 1141), (1144, 1176, 1175, 1143), (1146, 1178, 1177, 1145), (1148, 1180, 1179, 1147), (1121, 1153, 1152, 1120), (1122, 1154, 1153, 1121), (1126, 1158, 1157, 1125), (1128, 1160, 1159, 1127), (1130, 1162, 1161, 1129), (1124, 1156, 1155, 1123), (1125, 1157, 1156, 1124), (1127, 1159, 1158, 1126), (1129, 1161, 1160, 1128), (1131, 1163, 1162, 1130), (1132, 1164, 1163, 1131), (1134, 1166, 1165, 1133), (1136, 1168, 1167, 1135), (1137, 1169, 1168, 1136), (1139, 1171, 1170, 1138), (1141, 1173, 1172, 1140), (1143, 1175, 1174, 1142), (1145, 1177, 1176, 1144), (1147, 1179, 1178, 1146), (1149, 1181, 1180, 1148), (1151, 1183, 1182, 1150), (1154, 1186, 1185, 1153), (1153, 1185, 1184, 1152), (1215, 1183, 1152, 1184), (1158, 1190, 1189, 1157), (1160, 1192, 1191, 1159), (1163, 1161, 1193, 1195), (1165, 1197, 1196, 1164), (1167, 1199, 1198, 1166), (1169, 1201, 1200, 1168), (1171, 1203, 1202, 1170), (1173, 1205, 1204, 1172), (1175, 1207, 1206, 1174), (1177, 1209, 1208, 1176), (1179, 1211, 1210, 1178), (1181, 1213, 1212, 1180), (1183, 1215, 1214, 1182), (1155, 1187, 1186, 1154), (1156, 1188, 1187, 1155), (1156, 1188, 1189, 1157), (1159, 1191, 1190, 1158), (1161, 1193, 1192, 1160), (1161, 1193, 1194, 1162), (1164, 1196, 1195, 1163), (1166, 1198, 1197, 1165), (1168, 1200, 1199, 1167), (1170, 1202, 1201, 1169), (1172, 1204, 1203, 1171), (1174, 1206, 1205, 1173), (1176, 1208, 1207, 1175), (1178, 1210, 1209, 1177), (1180, 1212, 1211, 1179), (1182, 1214, 1213, 1181), (1235, 1267, 1266, 1234), (1234, 1266, 1265, 1233), (1233, 1265, 1264, 1232), (1236, 1268, 1267, 1235), (1237, 1269, 1268, 1236), (1238, 1270, 1269, 1237), (1239, 1271, 1270, 1238), (1240, 1272, 1271, 1239), (1241, 1273, 1272, 1240), (1242, 1274, 1273, 1241), (1243, 1275, 1274, 1242), (1244, 1276, 1275, 1243), (1245, 1277, 1276, 1244), (1246, 1278, 1277, 1245), (1247, 1279, 1278, 1246), (1279, 1247, 1216, 1248), (1217, 1249, 1248, 1216), (1218, 1250, 1249, 1217), (1219, 1251, 1250, 1218), (1220, 1252, 1251, 1219), (1221, 1253, 1252, 1220), (1222, 1254, 1253, 1221), (1223, 1255, 1254, 1222), (1224, 1256, 1255, 1223), (1225, 1257, 1256, 1224), (1226, 1258, 1257, 1225), (1227, 1259, 1258, 1226), (1228, 1260, 1259, 1227), (1229, 1261, 1260, 1228), (1230, 1262, 1261, 1229), (1231, 1263, 1262, 1230), (1232, 1264, 1263, 1231), (1278, 1310, 1309, 1277), (1311, 1279, 1248, 1280), (1266, 1298, 1297, 1265), (1261, 1293, 1292, 1260), (1251, 1283, 1282, 1250), (1263, 1295, 1294, 1262), (1268, 1300, 1299, 1267), (1270, 1302, 1301, 1269), (1272, 1304, 1303, 1271), (1274, 1306, 1305, 1273), (1276, 1308, 1307, 1275), (1249, 1281, 1280, 1248), (1250, 1282, 1281, 1249), (1254, 1286, 1285, 1253), (1256, 1288, 1287, 1255), (1258, 1290, 1289, 1257), (1252, 1284, 1283, 1251), (1253, 1285, 1284, 1252), (1255, 1287, 1286, 1254), (1257, 1289, 1288, 1256), (1259, 1291, 1290, 1258), (1260, 1292, 1291, 1259), (1262, 1294, 1293, 1261), (1264, 1296, 1295, 1263), (1265, 1297, 1296, 1264), (1267, 1299, 1298, 1266), (1269, 1301, 1300, 1268), (1271, 1303, 1302, 1270), (1273, 1305, 1304, 1272), (1275, 1307, 1306, 1274), (1277, 1309, 1308, 1276), (1279, 1311, 1310, 1278), (1282, 1314, 1313, 1281), (1281, 1313, 1312, 1280), (1343, 1311, 1280, 1312), (1286, 1318, 1317, 1285), (1288, 1320, 1319, 1287), (1291, 1289, 1321, 1323), (1293, 1325, 1324, 1292), (1295, 1327, 1326, 1294), (1297, 1329, 1328, 1296), (1299, 1331, 1330, 1298), (1301, 1333, 1332, 1300), (1303, 1335, 1334, 1302), (1305, 1337, 1336, 1304), (1307, 1339, 1338, 1306), (1309, 1341, 1340, 1308), (1311, 1343, 1342, 1310), (1283, 1315, 1314, 1282), (1284, 1316, 1315, 1283), (1284, 1316, 1317, 1285), (1287, 1319, 1318, 1286), (1289, 1321, 1320, 1288), (1289, 1321, 1322, 1290), (1292, 1324, 1323, 1291), (1294, 1326, 1325, 1293), (1296, 1328, 1327, 1295), (1298, 1330, 1329, 1297), (1300, 1332, 1331, 1299), (1302, 1334, 1333, 1301), (1304, 1336, 1335, 1303), (1306, 1338, 1337, 1305), (1308, 1340, 1339, 1307), (1310, 1342, 1341, 1309), (1346, 1345, 1344, 1375, 1374, 1373, 1372, 1371, 1370, 1369, 1368, 1367, 1366, 1365, 1364, 1363, 1362, 1361, 1360, 1359, 1358, 1357, 1356, 1355, 1354, 1353, 1352, 1351, 1350, 1349, 1348, 1347), (1363, 1395, 1394, 1362), (1362, 1394, 1393, 1361), (1361, 1393, 1392, 1360), (1364, 1396, 1395, 1363), (1365, 1397, 1396, 1364), (1366, 1398, 1397, 1365), (1367, 1399, 1398, 1366), (1368, 1400, 1399, 1367), (1369, 1401, 1400, 1368), (1370, 1402, 1401, 1369), (1371, 1403, 1402, 1370), (1372, 1404, 1403, 1371), (1373, 1405, 1404, 1372), (1374, 1406, 1405, 1373), (1375, 1407, 1406, 1374), (1407, 1375, 1344, 1376), (1345, 1377, 1376, 1344), (1346, 1378, 1377, 1345), (1347, 1379, 1378, 1346), (1348, 1380, 1379, 1347), (1349, 1381, 1380, 1348), (1350, 1382, 1381, 1349), (1351, 1383, 1382, 1350), (1352, 1384, 1383, 1351), (1353, 1385, 1384, 1352), (1354, 1386, 1385, 1353), (1355, 1387, 1386, 1354), (1356, 1388, 1387, 1355), (1357, 1389, 1388, 1356), (1358, 1390, 1389, 1357), (1359, 1391, 1390, 1358), (1360, 1392, 1391, 1359), (1406, 1438, 1437, 1405), (1439, 1407, 1376, 1408), (1394, 1426, 1425, 1393), (1389, 1421, 1420, 1388), (1379, 1411, 1410, 1378), (1391, 1423, 1422, 1390), (1396, 1428, 1427, 1395), (1398, 1430, 1429, 1397), (1400, 1432, 1431, 1399), (1402, 1434, 1433, 1401), (1404, 1436, 1435, 1403), (1377, 1409, 1408, 1376), (1378, 1410, 1409, 1377), (1382, 1414, 1413, 1381), (1384, 1416, 1415, 1383), (1386, 1418, 1417, 1385), (1380, 1412, 1411, 1379), (1381, 1413, 1412, 1380), (1383, 1415, 1414, 1382), (1385, 1417, 1416, 1384), (1387, 1419, 1418, 1386), (1388, 1420, 1419, 1387), (1390, 1422, 1421, 1389), (1392, 1424, 1423, 1391), (1393, 1425, 1424, 1392), (1395, 1427, 1426, 1394), (1397, 1429, 1428, 1396), (1399, 1431, 1430, 1398), (1401, 1433, 1432, 1400), (1403, 1435, 1434, 1402), (1405, 1437, 1436, 1404), (1407, 1439, 1438, 1406), (1410, 1442, 1441, 1409), (1409, 1441, 1440, 1408), (1471, 1439, 1408, 1440), (1414, 1446, 1445, 1413), (1416, 1448, 1447, 1415), (1419, 1417, 1449, 1451), (1421, 1453, 1452, 1420), (1423, 1455, 1454, 1422), (1425, 1457, 1456, 1424), (1427, 1459, 1458, 1426), (1429, 1461, 1460, 1428), (1431, 1463, 1462, 1430), (1433, 1465, 1464, 1432), (1435, 1467, 1466, 1434), (1437, 1469, 1468, 1436), (1439, 1471, 1470, 1438), (1411, 1443, 1442, 1410), (1412, 1444, 1443, 1411), (1412, 1444, 1445, 1413), (1415, 1447, 1446, 1414), (1417, 1449, 1448, 1416), (1417, 1449, 1450, 1418), (1420, 1452, 1451, 1419), (1422, 1454, 1453, 1421), (1424, 1456, 1455, 1423), (1426, 1458, 1457, 1425), (1428, 1460, 1459, 1427), (1430, 1462, 1461, 1429), (1432, 1464, 1463, 1431), (1434, 1466, 1465, 1433), (1436, 1468, 1467, 1435), (1438, 1470, 1469, 1437)])
me_circle_006.use_remesh_preserve_volume = False
me_circle_006.use_remesh_preserve_attributes = False
me_circle_006.use_mirror_vertex_groups = False
me_circle_006.update()

# ---- objects
ob_circle_005 = bpy.data.objects.new('Circle.005', me_circle_006)
ob_lamp = bpy.data.objects.new('Lamp', light_lamp)

# ---- transforms, parenting, visibility, modifiers, constraints
ob_circle_005.location = (-2.879, 0.01251, 6.85)
ob_circle_005.rotation_euler = (0.0, -0.0, -1.571)
ob_circle_005.scale = (0.623, 0.623, 0.623)
ob_circle_005.lineart.crease_threshold = 0.0
ob_lamp.location = (-7.983, -7.976, 6.162)
ob_lamp.rotation_euler = (0.6503, 0.05522, 0.2956)
ob_lamp.scale = (0.02492, 0.02492, 0.02492)
ob_lamp.lock_rotations_4d = False
ob_lamp.empty_display_type = 'ARROWS'
ob_lamp.color = (0.0, 0.0, 0.0, 0.0)
ob_lamp.lineart.crease_threshold = 0.0

# ---- collection membership
col_collection_1.objects.link(ob_circle_005)
col_collection_1.objects.link(ob_lamp)

# ---- scene / render settings (as saved in the file)
scene.frame_start = 1; scene.frame_end = 250; scene.frame_set(9)
scene.render.engine = 'BLENDER_EEVEE_NEXT'
scene.render.image_settings.color_mode = 'RGB'
scene.render.image_settings.compression = 90
scene.render.resolution_percentage = 50
scene.render.dither_intensity = 0.0
scene.render.bake_margin = 2
scene.render.bake_bias = 0.0
scene.cycles.use_denoising = False
scene.cycles.samples = 10
scene.cycles.sampling_pattern = 'TABULATED_SOBOL'
scene.cycles.light_sampling_threshold = 0.0
scene.cycles.use_adaptive_sampling = False
scene.cycles.use_light_tree = False
scene.cycles.blur_glossy = 0.0
scene.cycles.volume_bounces = 1
scene.cycles.pixel_filter_type = 'GAUSSIAN'
scene.cycles.sample_clamp_indirect = 0.0
scene.view_settings.view_transform = 'Standard'
bpy.context.view_layer.update()

# ---- added for rendering (the .blend has no active camera): camera
cam_auto = bpy.data.cameras.new('AutoCamera')
cam_auto.lens = 50.0
cam_auto.sensor_width = 36.0
cam_auto.clip_end = 1000.0
ob_auto_camera = bpy.data.objects.new('AutoCamera', cam_auto)
scene.collection.objects.link(ob_auto_camera)
ob_auto_camera.location = (17.4027, -20.8062, 19.302)
ob_auto_camera.rotation_euler = (1.09748, -7.21219e-08, 0.694738)
scene.camera = ob_auto_camera
bpy.context.view_layer.update()
